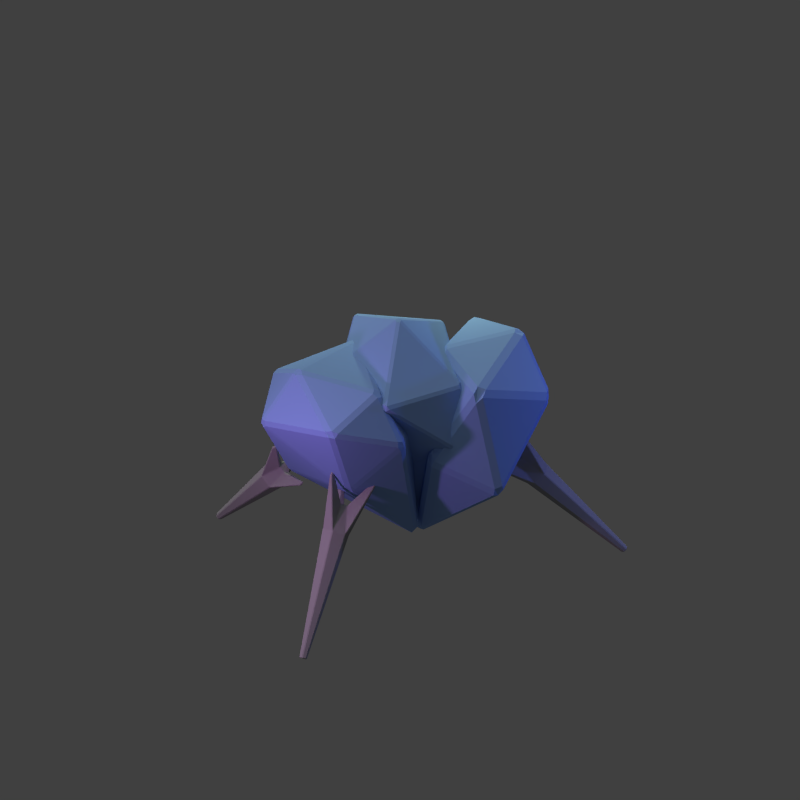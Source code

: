 # Source: keystone.blend  (saved by Blender 2.69.0; exported with 4.5.12 LTS)
import bpy
from mathutils import Matrix  # noqa: F401  (used for matrix-valued properties, if any)

bpy.ops.wm.read_factory_settings(use_empty=True)
scene = bpy.context.scene
scene.name = 'Scene'

# ---- collections
col_collection_1 = bpy.data.collections.new('Collection 1'); scene.collection.children.link(col_collection_1)

# ---- materials (node trees are filled in below, after node groups)
mat_material = bpy.data.materials.new('Material')
mat_material.alpha_threshold = 0.0
mat_material.use_transparent_shadow = False
mat_material.diffuse_color = (0.3343, 0.3343, 0.3343, 1.0)
mat_material.roughness = 0.5
mat_material.line_color = (0.0, 0.0, 0.0, 1.0)
mat_material_001 = bpy.data.materials.new('Material.001')
mat_material_001.alpha_threshold = 0.0
mat_material_001.use_transparent_shadow = False
mat_material_001.diffuse_color = (0.2561, 0.4209, 0.8, 1.0)
mat_material_001.roughness = 0.5
mat_material_001.line_color = (0.0, 0.0, 0.0, 0.7788)

# ---- material node trees

# ---- world
world_world = bpy.data.worlds.new('World'); scene.world = world_world
world_world.color = (0.05088, 0.05088, 0.05088)
world_world.use_sun_shadow = False
world_world.sun_shadow_jitter_overblur = 0.0
world_world.cycles.sampling_method = 'MANUAL'
world_world.cycles.sample_map_resolution = 256

# ---- cameras
cam_camera = bpy.data.cameras.new('Camera')
cam_camera.type = 'ORTHO'
cam_camera.clip_end = 100.0
cam_camera.lens = 35.0
cam_camera.sensor_width = 32.0
cam_camera.sensor_height = 18.0
cam_camera.ortho_scale = 7.0
cam_camera.dof.focus_distance = 0.0
cam_camera.dof.aperture_fstop = 128.0

# ---- lights
light_point_002 = bpy.data.lights.new('Point.002', 'POINT')
light_point_002.color = (0.7926, 1.0, 0.5598)
light_point_002.transmission_factor = 0.0
light_point_002.energy = 100.0
light_point_002.shadow_buffer_clip_start = 0.5
light_point_002.shadow_soft_size = 0.1
light_point_002.shadow_maximum_resolution = 0.006
light_point_002.use_absolute_resolution = True
light_point_002.cycles.use_multiple_importance_sampling = False
light_point_001 = bpy.data.lights.new('Point.001', 'POINT')
light_point_001.color = (0.1162, 0.1741, 1.0)
light_point_001.transmission_factor = 0.0
light_point_001.energy = 100.0
light_point_001.shadow_buffer_clip_start = 0.5
light_point_001.shadow_soft_size = 0.1
light_point_001.shadow_maximum_resolution = 0.006
light_point_001.use_absolute_resolution = True
light_point_001.cycles.use_multiple_importance_sampling = False
light_point = bpy.data.lights.new('Point', 'POINT')
light_point.color = (0.8781, 0.3675, 1.0)
light_point.transmission_factor = 0.0
light_point.energy = 100.0
light_point.shadow_buffer_clip_start = 0.5
light_point.shadow_soft_size = 0.1
light_point.shadow_maximum_resolution = 0.006
light_point.use_absolute_resolution = True
light_point.cycles.use_multiple_importance_sampling = False
light_sun = bpy.data.lights.new('Sun', 'SUN')
light_sun.transmission_factor = 0.0
light_sun.angle = 1.571
light_sun.energy = 1.0
light_sun.shadow_buffer_clip_start = 0.5
light_sun.shadow_soft_size = 1.0
light_sun.shadow_cascade_max_distance = 1000.0
light_sun.cycles.use_multiple_importance_sampling = False

# ---- meshes
me_cylinder_003 = bpy.data.meshes.new('Cylinder.003')
me_cylinder_003.from_pydata([(-1.203, -1.547, -0.9351), (-0.8964, -1.407, -0.7499), (-1.232, -1.368, -0.9709), (-0.9095, -1.327, -0.7657), (-1.132, -1.282, -1.1), (-0.8649, -1.289, -0.8227), (-1.001, -1.374, -1.193), (-0.8073, -1.33, -0.864), (-0.9716, -1.554, -1.158), (-0.7943, -1.409, -0.8482), (-1.072, -1.64, -1.028), (-0.8388, -1.448, -0.7911), (-2.284, -1.912, -2.212), (-2.292, -1.86, -2.223), (-2.263, -1.835, -2.26), (-2.225, -1.862, -2.287), (-2.217, -1.914, -2.277), (-2.246, -1.939, -2.239), (-0.8186, -0.9905, -0.4982), (-0.7467, -0.9814, -0.4525), (-0.7368, -0.9729, -0.4652), (-0.7962, -0.9712, -0.527), (-0.3728, -1.273, -0.8301), (-0.3296, -1.263, -0.7568), (-0.3267, -1.281, -0.7533), (-0.3662, -1.313, -0.8222), (-0.6936, -1.594, -0.4027), (-0.6416, -1.551, -0.3499), (-0.6545, -1.542, -0.3407), (-0.7227, -1.573, -0.3819)], [], [(0, 1, 3, 2), (4, 5, 7, 6), (3, 1, 11, 9, 7, 5), (8, 9, 11, 10), (10, 0, 12, 17), (12, 13, 14, 15, 16, 17), (8, 10, 17, 16), (6, 8, 16, 15), (4, 6, 15, 14), (2, 4, 14, 13), (0, 2, 13, 12), (18, 19, 20, 21), (3, 19, 18, 2), (5, 20, 19, 3), (4, 21, 20, 5), (2, 18, 21, 4), (22, 23, 24, 25), (7, 23, 22, 6), (9, 24, 23, 7), (8, 25, 24, 9), (6, 22, 25, 8), (26, 27, 28, 29), (11, 27, 26, 10), (1, 28, 27, 11), (0, 29, 28, 1), (10, 26, 29, 0)])
me_cylinder_003.materials.append(mat_material)
me_cylinder_003.use_remesh_preserve_volume = False
me_cylinder_003.use_remesh_preserve_attributes = False
me_cylinder_003.use_mirror_vertex_groups = False
me_cylinder_003.update()
me_cylinder_002 = bpy.data.meshes.new('Cylinder.002')
me_cylinder_002.from_pydata([(-1.804, -0.8006, -1.649), (-1.5, -0.7569, -1.416), (-1.685, -0.733, -1.774), (-1.448, -0.7271, -1.471), (-1.553, -0.8416, -1.844), (-1.389, -0.7751, -1.502), (-1.538, -1.018, -1.789), (-1.383, -0.8529, -1.478), (-1.656, -1.085, -1.663), (-1.435, -0.8828, -1.422), (-1.789, -0.9768, -1.593), (-1.494, -0.8348, -1.391), (-2.765, -1.358, -2.951), (-2.731, -1.339, -2.987), (-2.693, -1.37, -3.008), (-2.688, -1.421, -2.992), (-2.723, -1.441, -2.955), (-2.761, -1.409, -2.935), (-1.135, -0.4267, -1.399), (-1.083, -0.4254, -1.331), (-1.069, -0.4361, -1.338), (-1.106, -0.4509, -1.414), (-1.059, -1.023, -1.234), (-1.024, -0.9864, -1.165), (-1.036, -0.9931, -1.153), (-1.085, -1.038, -1.206), (-1.516, -0.6854, -0.9784), (-1.451, -0.6537, -0.9335), (-1.452, -0.6364, -0.9389), (-1.519, -0.6461, -0.9908)], [], [(0, 1, 3, 2), (4, 5, 7, 6), (3, 1, 11, 9, 7, 5), (8, 9, 11, 10), (10, 0, 12, 17), (12, 13, 14, 15, 16, 17), (8, 10, 17, 16), (6, 8, 16, 15), (4, 6, 15, 14), (2, 4, 14, 13), (0, 2, 13, 12), (18, 19, 20, 21), (3, 19, 18, 2), (5, 20, 19, 3), (4, 21, 20, 5), (2, 18, 21, 4), (22, 23, 24, 25), (7, 23, 22, 6), (9, 24, 23, 7), (8, 25, 24, 9), (6, 22, 25, 8), (26, 27, 28, 29), (11, 27, 26, 10), (1, 28, 27, 11), (0, 29, 28, 1), (10, 26, 29, 0)])
me_cylinder_002.materials.append(mat_material)
me_cylinder_002.use_remesh_preserve_volume = False
me_cylinder_002.use_remesh_preserve_attributes = False
me_cylinder_002.use_mirror_vertex_groups = False
me_cylinder_002.update()
me_cylinder_001 = bpy.data.meshes.new('Cylinder.001')
me_cylinder_001.from_pydata([(-1.569, -0.2193, -1.561), (-1.297, -0.2149, -1.289), (-1.433, -0.146, -1.663), (-1.237, -0.1825, -1.334), (-1.297, -0.254, -1.727), (-1.177, -0.2302, -1.362), (-1.297, -0.4354, -1.689), (-1.177, -0.3103, -1.346), (-1.433, -0.5087, -1.587), (-1.237, -0.3427, -1.3), (-1.569, -0.4007, -1.523), (-1.297, -0.295, -1.272), (-2.377, -0.5943, -3.023), (-2.337, -0.5731, -3.053), (-2.298, -0.6044, -3.072), (-2.298, -0.6569, -3.061), (-2.337, -0.6781, -3.031), (-2.377, -0.6468, -3.012), (-0.9246, 0.0924, -1.192), (-0.8809, 0.08428, -1.119), (-0.8675, 0.07366, -1.125), (-0.8943, 0.06836, -1.207), (-0.8938, -0.5206, -1.083), (-0.867, -0.4927, -1.006), (-0.8804, -0.5, -0.9964), (-0.9241, -0.5369, -1.06), (-1.366, -0.1861, -0.8518), (-1.306, -0.1626, -0.796), (-1.306, -0.1447, -0.7997), (-1.366, -0.1457, -0.8602)], [], [(0, 1, 3, 2), (4, 5, 7, 6), (3, 1, 11, 9, 7, 5), (8, 9, 11, 10), (10, 0, 12, 17), (12, 13, 14, 15, 16, 17), (8, 10, 17, 16), (6, 8, 16, 15), (4, 6, 15, 14), (2, 4, 14, 13), (0, 2, 13, 12), (18, 19, 20, 21), (3, 19, 18, 2), (5, 20, 19, 3), (4, 21, 20, 5), (2, 18, 21, 4), (22, 23, 24, 25), (7, 23, 22, 6), (9, 24, 23, 7), (8, 25, 24, 9), (6, 22, 25, 8), (26, 27, 28, 29), (11, 27, 26, 10), (1, 28, 27, 11), (0, 29, 28, 1), (10, 26, 29, 0)])
me_cylinder_001.materials.append(mat_material)
me_cylinder_001.use_remesh_preserve_volume = False
me_cylinder_001.use_remesh_preserve_attributes = False
me_cylinder_001.use_mirror_vertex_groups = False
me_cylinder_001.update()
me_icosphere_002 = bpy.data.meshes.new('Icosphere.002')
me_icosphere_002.from_pydata([(0.01553, 0.06819, -1.301), (0.4255, -0.3666, -0.2054), (-0.1375, -0.8665, -0.01813), (-0.4518, -0.1817, -0.299), (-0.2057, 0.8359, -0.2912), (0.7236, 0.5257, -0.4472), (0.04764, -0.7477, 0.455), (-0.5291, -0.6092, 0.4784), (-0.4279, 0.3996, 0.5018), (0.2764, 0.8506, 0.4472), (0.7155, 0.07991, 0.4472), (-0.05108, 0.0009701, 0.7972)], [], [(0, 1, 2), (1, 0, 5), (0, 2, 3), (0, 3, 4), (0, 4, 5), (1, 5, 10), (2, 1, 6), (3, 2, 7), (4, 3, 8), (5, 4, 9), (1, 10, 6), (2, 6, 7), (3, 7, 8), (4, 8, 9), (5, 9, 10), (6, 10, 11), (7, 6, 11), (8, 7, 11), (9, 8, 11), (10, 9, 11)])
me_icosphere_002.materials.append(mat_material_001)
me_icosphere_002.use_remesh_preserve_volume = False
me_icosphere_002.use_remesh_preserve_attributes = False
me_icosphere_002.use_mirror_vertex_groups = False
me_icosphere_002.update()
me_icosphere_001 = bpy.data.meshes.new('Icosphere.001')
me_icosphere_001.from_pydata([(0.006274, 0.01228, -1.351), (0.4697, -0.2802, -0.3842), (-0.2764, -0.8506, -0.4472), (-0.662, -0.2657, -0.4031), (0.05897, 0.4397, -0.315), (0.7236, 0.5257, -0.4472), (0.1404, -0.7005, 0.4346), (-0.7236, -0.5257, 0.4472), (-0.4293, 0.2017, 0.4724), (0.4852, 0.6076, 0.4976), (0.7411, 0.1965, 0.3653), (0.1892, -0.1181, 0.7922)], [], [(0, 1, 2), (1, 0, 5), (0, 2, 3), (0, 3, 4), (0, 4, 5), (1, 5, 10), (2, 1, 6), (3, 2, 7), (4, 3, 8), (5, 4, 9), (1, 10, 6), (2, 6, 7), (3, 7, 8), (4, 8, 9), (5, 9, 10), (6, 10, 11), (7, 6, 11), (8, 7, 11), (9, 8, 11), (10, 9, 11)])
me_icosphere_001.materials.append(mat_material_001)
me_icosphere_001.use_remesh_preserve_volume = False
me_icosphere_001.use_remesh_preserve_attributes = False
me_icosphere_001.use_mirror_vertex_groups = False
me_icosphere_001.update()
me_icosphere = bpy.data.meshes.new('Icosphere')
me_icosphere.from_pydata([(0.1261, -0.06496, -1.228), (0.3523, -0.4969, -0.389), (0.1096, -0.8519, -0.2983), (-0.2486, -0.03443, -0.4343), (0.02766, 0.6356, -0.2121), (0.6303, 0.586, -0.3231), (0.06637, -0.7064, 0.4342), (-0.7236, -0.5257, 0.4472), (-0.4217, 0.3191, 0.4407), (0.2764, 0.8506, 0.4472), (0.7196, 0.1763, 0.4724), (-0.008846, 0.0102, 0.8563)], [], [(0, 1, 2), (1, 0, 5), (0, 2, 3), (0, 3, 4), (0, 4, 5), (1, 5, 10), (2, 1, 6), (3, 2, 7), (4, 3, 8), (5, 4, 9), (1, 10, 6), (2, 6, 7), (3, 7, 8), (4, 8, 9), (5, 9, 10), (6, 10, 11), (7, 6, 11), (8, 7, 11), (9, 8, 11), (10, 9, 11)])
me_icosphere.materials.append(mat_material_001)
me_icosphere.use_remesh_preserve_volume = False
me_icosphere.use_remesh_preserve_attributes = False
me_icosphere.use_mirror_vertex_groups = False
me_icosphere.update()

# ---- objects
ob_cylinder_002 = bpy.data.objects.new('Cylinder.002', me_cylinder_003)
ob_cylinder_001 = bpy.data.objects.new('Cylinder.001', me_cylinder_002)
ob_cylinder = bpy.data.objects.new('Cylinder', me_cylinder_001)
ob_icosphere_002 = bpy.data.objects.new('Icosphere.002', me_icosphere_002)
ob_point_002 = bpy.data.objects.new('Point.002', light_point_002)
ob_point_001 = bpy.data.objects.new('Point.001', light_point_001)
ob_point = bpy.data.objects.new('Point', light_point)
ob_icosphere_001 = bpy.data.objects.new('Icosphere.001', me_icosphere_001)
ob_icosphere = bpy.data.objects.new('Icosphere', me_icosphere)
ob_sun = bpy.data.objects.new('Sun', light_sun)
ob_camera = bpy.data.objects.new('Camera', cam_camera)

# ---- transforms, parenting, visibility, modifiers, constraints
ob_cylinder_002.location = (-0.06047, -0.1049, -0.2195)
ob_cylinder_002.rotation_euler = (0.0, -0.0, 4.189)
ob_cylinder_002.scale = (0.6697, 0.6697, 0.6697)
ob_cylinder_002.lineart.crease_threshold = 0.0
_m = ob_cylinder_002.modifiers.new('Bevel', 'BEVEL')
_m.limit_method = 'NONE'
_m.spread = 0.0
ob_cylinder_001.location = (-0.05378, 0.0008231, 0.2877)
ob_cylinder_001.rotation_euler = (0.0, -0.0, 2.094)
ob_cylinder_001.scale = (0.6697, 0.6697, 0.6697)
ob_cylinder_001.lineart.crease_threshold = 0.0
_m = ob_cylinder_001.modifiers.new('Bevel', 'BEVEL')
_m.limit_method = 'NONE'
_m.spread = 0.0
ob_cylinder.location = (-0.05378, 0.0008231, 0.2877)
ob_cylinder.scale = (0.6697, 0.6697, 0.6697)
ob_cylinder.lineart.crease_threshold = 0.0
_m = ob_cylinder.modifiers.new('Bevel', 'BEVEL')
_m.limit_method = 'NONE'
_m.spread = 0.0
ob_icosphere_002.location = (-0.5423, 0.1265, -0.1144)
ob_icosphere_002.rotation_euler = (-0.3905, -0.3858, 0.1485)
ob_icosphere_002.lineart.crease_threshold = 0.0
_m = ob_icosphere_002.modifiers.new('Bevel', 'BEVEL')
_m.width = 0.03
_m.width_pct = 0.03
_m.limit_method = 'NONE'
_m.spread = 0.0
ob_point_002.location = (2.021, 1.492, 1.471)
ob_point_002.lineart.crease_threshold = 0.0
ob_point_001.location = (2.796, -2.706, 0.4474)
ob_point_001.lineart.crease_threshold = 0.0
ob_point.location = (-3.385, 0.2725, 0.4474)
ob_point.lineart.crease_threshold = 0.0
ob_icosphere_001.location = (0.5301, -0.3189, -0.07437)
ob_icosphere_001.rotation_euler = (0.1788, 0.3311, 0.07872)
ob_icosphere_001.lineart.crease_threshold = 0.0
_m = ob_icosphere_001.modifiers.new('Bevel', 'BEVEL')
_m.width = 0.04
_m.width_pct = 0.04
_m.limit_method = 'NONE'
_m.spread = 0.0
ob_icosphere.location = (0.0, 0.0, 0.0)
ob_icosphere.lineart.crease_threshold = 0.0
_m = ob_icosphere.modifiers.new('Bevel', 'BEVEL')
_m.width = 0.02
_m.width_pct = 0.02
_m.limit_method = 'NONE'
_m.spread = 0.0
ob_sun.location = (0.7973, 7.599, 4.7)
ob_sun.rotation_euler = (-0.4189, -0.1396, 0.2094)
ob_sun.hide_viewport = True
ob_sun.lineart.crease_threshold = 0.0
ob_camera.location = (-10.0, -10.0, 8.2)
ob_camera.rotation_euler = (1.047, 0.0, -0.7854)
ob_camera.lock_rotations_4d = False
ob_camera.empty_display_type = 'ARROWS'
ob_camera.color = (0.0, 0.0, 0.0, 0.0)
ob_camera.hide_viewport = True
ob_camera.display_type = 'WIRE'
ob_camera.lineart.crease_threshold = 0.0

# ---- collection membership
col_collection_1.objects.link(ob_cylinder_002)
col_collection_1.objects.link(ob_cylinder_001)
col_collection_1.objects.link(ob_cylinder)
col_collection_1.objects.link(ob_icosphere_002)
col_collection_1.objects.link(ob_point_002)
col_collection_1.objects.link(ob_point_001)
col_collection_1.objects.link(ob_point)
col_collection_1.objects.link(ob_icosphere_001)
col_collection_1.objects.link(ob_icosphere)
col_collection_1.objects.link(ob_sun)
col_collection_1.objects.link(ob_camera)

# ---- scene / render settings (as saved in the file)
scene.camera = ob_camera
scene.frame_start = 1; scene.frame_end = 250; scene.frame_set(1)
scene.render.engine = 'BLENDER_EEVEE_NEXT'
scene.render.image_settings.compression = 90
scene.render.resolution_x = 1600
scene.render.resolution_y = 1600
scene.render.resolution_percentage = 50
scene.render.dither_intensity = 0.0
scene.render.film_transparent = True
scene.render.bake_margin = 2
scene.render.bake_bias = 0.0
scene.cycles.use_denoising = False
scene.cycles.samples = 10
scene.cycles.sampling_pattern = 'TABULATED_SOBOL'
scene.cycles.light_sampling_threshold = 0.0
scene.cycles.use_adaptive_sampling = False
scene.cycles.use_light_tree = False
scene.cycles.blur_glossy = 0.0
scene.cycles.volume_bounces = 1
scene.cycles.pixel_filter_type = 'GAUSSIAN'
scene.cycles.sample_clamp_indirect = 0.0
scene.view_settings.view_transform = 'Standard'
bpy.context.view_layer.update()
